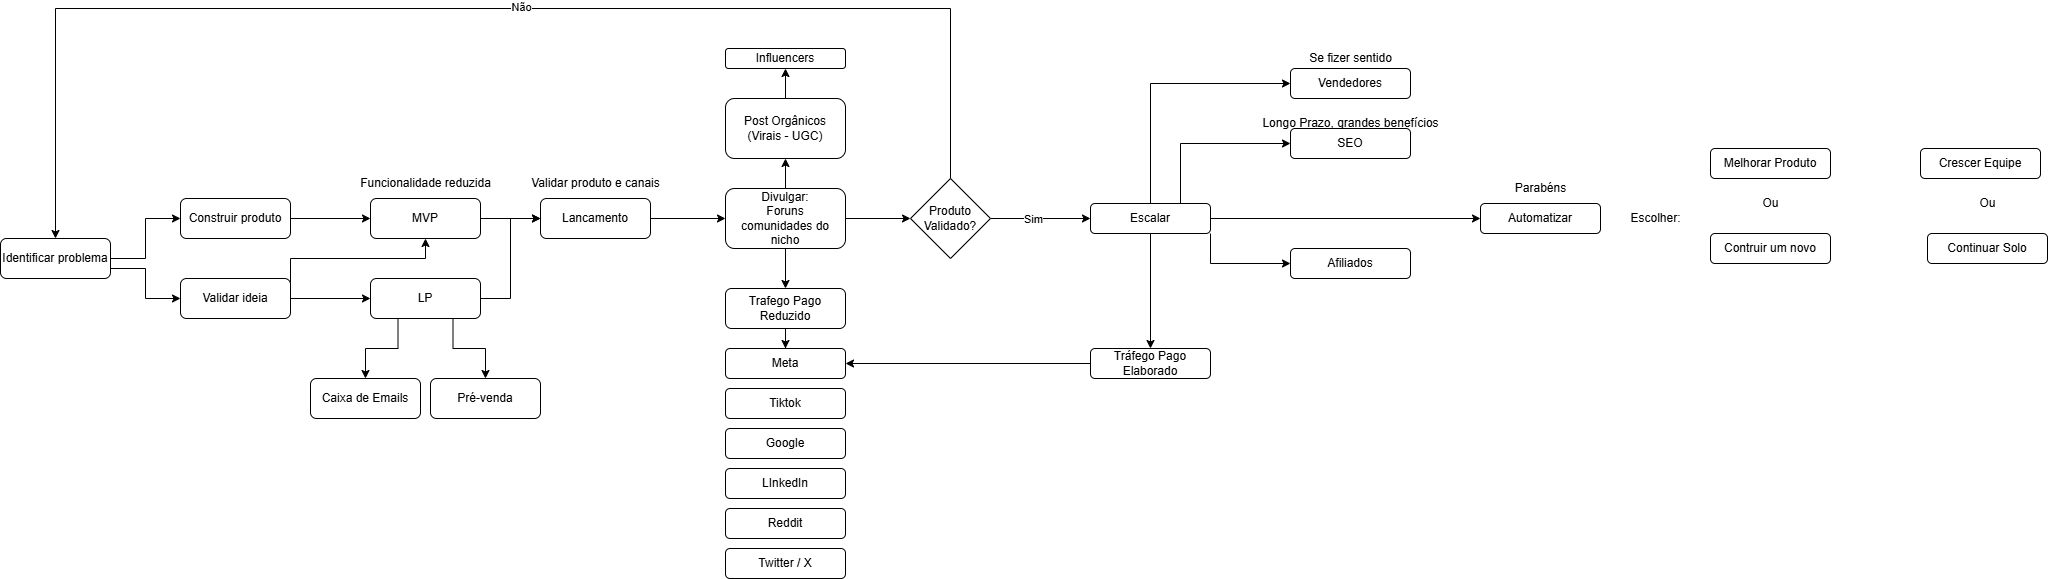

The diagram above was exported from draw.io. Its source (the exported page's mxGraphModel, read from the mxfile embedded in the PNG):
<mxGraphModel dx="2625" dy="1305" grid="1" gridSize="10" guides="1" tooltips="1" connect="1" arrows="1" fold="1" page="1" pageScale="1" pageWidth="827" pageHeight="1169" math="0" shadow="0">
  <root>
    <mxCell id="0" />
    <mxCell id="1" parent="0" />
    <mxCell id="3kbNqo9pMB9uXw3DM9ZA-10" style="edgeStyle=orthogonalEdgeStyle;rounded=0;orthogonalLoop=1;jettySize=auto;html=1;exitX=1;exitY=0.75;exitDx=0;exitDy=0;entryX=0;entryY=0.5;entryDx=0;entryDy=0;" edge="1" parent="1" source="3kbNqo9pMB9uXw3DM9ZA-1" target="3kbNqo9pMB9uXw3DM9ZA-3">
      <mxGeometry relative="1" as="geometry" />
    </mxCell>
    <mxCell id="3kbNqo9pMB9uXw3DM9ZA-11" style="edgeStyle=orthogonalEdgeStyle;rounded=0;orthogonalLoop=1;jettySize=auto;html=1;exitX=1;exitY=0.5;exitDx=0;exitDy=0;entryX=0;entryY=0.5;entryDx=0;entryDy=0;" edge="1" parent="1" source="3kbNqo9pMB9uXw3DM9ZA-1" target="3kbNqo9pMB9uXw3DM9ZA-2">
      <mxGeometry relative="1" as="geometry" />
    </mxCell>
    <mxCell id="3kbNqo9pMB9uXw3DM9ZA-1" value="Identificar problema" style="rounded=1;whiteSpace=wrap;html=1;" vertex="1" parent="1">
      <mxGeometry x="20" y="240" width="110" height="40" as="geometry" />
    </mxCell>
    <mxCell id="3kbNqo9pMB9uXw3DM9ZA-13" style="edgeStyle=orthogonalEdgeStyle;rounded=0;orthogonalLoop=1;jettySize=auto;html=1;exitX=1;exitY=0.5;exitDx=0;exitDy=0;entryX=0;entryY=0.5;entryDx=0;entryDy=0;" edge="1" parent="1" source="3kbNqo9pMB9uXw3DM9ZA-2" target="3kbNqo9pMB9uXw3DM9ZA-12">
      <mxGeometry relative="1" as="geometry" />
    </mxCell>
    <mxCell id="3kbNqo9pMB9uXw3DM9ZA-2" value="Construir produto" style="rounded=1;whiteSpace=wrap;html=1;" vertex="1" parent="1">
      <mxGeometry x="200" y="200" width="110" height="40" as="geometry" />
    </mxCell>
    <mxCell id="3kbNqo9pMB9uXw3DM9ZA-9" style="edgeStyle=orthogonalEdgeStyle;rounded=0;orthogonalLoop=1;jettySize=auto;html=1;exitX=1;exitY=0.5;exitDx=0;exitDy=0;entryX=0;entryY=0.5;entryDx=0;entryDy=0;" edge="1" parent="1" source="3kbNqo9pMB9uXw3DM9ZA-3" target="3kbNqo9pMB9uXw3DM9ZA-4">
      <mxGeometry relative="1" as="geometry" />
    </mxCell>
    <mxCell id="3kbNqo9pMB9uXw3DM9ZA-18" style="edgeStyle=orthogonalEdgeStyle;rounded=0;orthogonalLoop=1;jettySize=auto;html=1;exitX=1;exitY=0.25;exitDx=0;exitDy=0;entryX=0.5;entryY=1;entryDx=0;entryDy=0;" edge="1" parent="1" source="3kbNqo9pMB9uXw3DM9ZA-3" target="3kbNqo9pMB9uXw3DM9ZA-12">
      <mxGeometry relative="1" as="geometry">
        <Array as="points">
          <mxPoint x="310" y="260" />
          <mxPoint x="445" y="260" />
        </Array>
      </mxGeometry>
    </mxCell>
    <mxCell id="3kbNqo9pMB9uXw3DM9ZA-3" value="Validar ideia" style="rounded=1;whiteSpace=wrap;html=1;" vertex="1" parent="1">
      <mxGeometry x="200" y="280" width="110" height="40" as="geometry" />
    </mxCell>
    <mxCell id="3kbNqo9pMB9uXw3DM9ZA-7" style="edgeStyle=orthogonalEdgeStyle;rounded=0;orthogonalLoop=1;jettySize=auto;html=1;exitX=0.25;exitY=1;exitDx=0;exitDy=0;" edge="1" parent="1" source="3kbNqo9pMB9uXw3DM9ZA-4" target="3kbNqo9pMB9uXw3DM9ZA-5">
      <mxGeometry relative="1" as="geometry" />
    </mxCell>
    <mxCell id="3kbNqo9pMB9uXw3DM9ZA-8" style="edgeStyle=orthogonalEdgeStyle;rounded=0;orthogonalLoop=1;jettySize=auto;html=1;exitX=0.75;exitY=1;exitDx=0;exitDy=0;" edge="1" parent="1" source="3kbNqo9pMB9uXw3DM9ZA-4" target="3kbNqo9pMB9uXw3DM9ZA-6">
      <mxGeometry relative="1" as="geometry" />
    </mxCell>
    <mxCell id="3kbNqo9pMB9uXw3DM9ZA-67" style="edgeStyle=orthogonalEdgeStyle;rounded=0;orthogonalLoop=1;jettySize=auto;html=1;exitX=1;exitY=0.5;exitDx=0;exitDy=0;entryX=0;entryY=0.5;entryDx=0;entryDy=0;" edge="1" parent="1" source="3kbNqo9pMB9uXw3DM9ZA-4" target="3kbNqo9pMB9uXw3DM9ZA-14">
      <mxGeometry relative="1" as="geometry" />
    </mxCell>
    <mxCell id="3kbNqo9pMB9uXw3DM9ZA-4" value="LP" style="rounded=1;whiteSpace=wrap;html=1;" vertex="1" parent="1">
      <mxGeometry x="390" y="280" width="110" height="40" as="geometry" />
    </mxCell>
    <mxCell id="3kbNqo9pMB9uXw3DM9ZA-5" value="Caixa de Emails" style="rounded=1;whiteSpace=wrap;html=1;" vertex="1" parent="1">
      <mxGeometry x="330" y="380" width="110" height="40" as="geometry" />
    </mxCell>
    <mxCell id="3kbNqo9pMB9uXw3DM9ZA-6" value="Pré-venda" style="rounded=1;whiteSpace=wrap;html=1;" vertex="1" parent="1">
      <mxGeometry x="450" y="380" width="110" height="40" as="geometry" />
    </mxCell>
    <mxCell id="3kbNqo9pMB9uXw3DM9ZA-15" style="edgeStyle=orthogonalEdgeStyle;rounded=0;orthogonalLoop=1;jettySize=auto;html=1;exitX=1;exitY=0.5;exitDx=0;exitDy=0;entryX=0;entryY=0.5;entryDx=0;entryDy=0;" edge="1" parent="1" source="3kbNqo9pMB9uXw3DM9ZA-12" target="3kbNqo9pMB9uXw3DM9ZA-14">
      <mxGeometry relative="1" as="geometry" />
    </mxCell>
    <mxCell id="3kbNqo9pMB9uXw3DM9ZA-12" value="MVP" style="rounded=1;whiteSpace=wrap;html=1;" vertex="1" parent="1">
      <mxGeometry x="390" y="200" width="110" height="40" as="geometry" />
    </mxCell>
    <mxCell id="3kbNqo9pMB9uXw3DM9ZA-20" value="" style="edgeStyle=orthogonalEdgeStyle;rounded=0;orthogonalLoop=1;jettySize=auto;html=1;" edge="1" parent="1" source="3kbNqo9pMB9uXw3DM9ZA-14" target="3kbNqo9pMB9uXw3DM9ZA-19">
      <mxGeometry relative="1" as="geometry" />
    </mxCell>
    <mxCell id="3kbNqo9pMB9uXw3DM9ZA-14" value="Lancamento" style="rounded=1;whiteSpace=wrap;html=1;" vertex="1" parent="1">
      <mxGeometry x="560" y="200" width="110" height="40" as="geometry" />
    </mxCell>
    <mxCell id="3kbNqo9pMB9uXw3DM9ZA-22" value="" style="edgeStyle=orthogonalEdgeStyle;rounded=0;orthogonalLoop=1;jettySize=auto;html=1;" edge="1" parent="1" source="3kbNqo9pMB9uXw3DM9ZA-19" target="3kbNqo9pMB9uXw3DM9ZA-21">
      <mxGeometry relative="1" as="geometry" />
    </mxCell>
    <mxCell id="3kbNqo9pMB9uXw3DM9ZA-31" value="" style="edgeStyle=orthogonalEdgeStyle;rounded=0;orthogonalLoop=1;jettySize=auto;html=1;" edge="1" parent="1" source="3kbNqo9pMB9uXw3DM9ZA-19" target="3kbNqo9pMB9uXw3DM9ZA-30">
      <mxGeometry relative="1" as="geometry" />
    </mxCell>
    <mxCell id="3kbNqo9pMB9uXw3DM9ZA-36" style="edgeStyle=orthogonalEdgeStyle;rounded=0;orthogonalLoop=1;jettySize=auto;html=1;exitX=1;exitY=0.5;exitDx=0;exitDy=0;entryX=0;entryY=0.5;entryDx=0;entryDy=0;" edge="1" parent="1" source="3kbNqo9pMB9uXw3DM9ZA-19" target="3kbNqo9pMB9uXw3DM9ZA-45">
      <mxGeometry relative="1" as="geometry">
        <mxPoint x="909.9999999999998" y="220" as="targetPoint" />
      </mxGeometry>
    </mxCell>
    <mxCell id="3kbNqo9pMB9uXw3DM9ZA-19" value="Divulgar:&lt;br&gt;Foruns&lt;br&gt;comunidades do nicho" style="whiteSpace=wrap;html=1;rounded=1;" vertex="1" parent="1">
      <mxGeometry x="745" y="190" width="120" height="60" as="geometry" />
    </mxCell>
    <mxCell id="3kbNqo9pMB9uXw3DM9ZA-24" value="" style="edgeStyle=orthogonalEdgeStyle;rounded=0;orthogonalLoop=1;jettySize=auto;html=1;" edge="1" parent="1" source="3kbNqo9pMB9uXw3DM9ZA-21" target="3kbNqo9pMB9uXw3DM9ZA-23">
      <mxGeometry relative="1" as="geometry" />
    </mxCell>
    <mxCell id="3kbNqo9pMB9uXw3DM9ZA-21" value="Trafego Pago&lt;br&gt;Reduzido" style="whiteSpace=wrap;html=1;rounded=1;" vertex="1" parent="1">
      <mxGeometry x="745" y="290" width="120" height="40" as="geometry" />
    </mxCell>
    <mxCell id="3kbNqo9pMB9uXw3DM9ZA-23" value="Meta" style="rounded=1;whiteSpace=wrap;html=1;" vertex="1" parent="1">
      <mxGeometry x="745" y="350" width="120" height="30" as="geometry" />
    </mxCell>
    <mxCell id="3kbNqo9pMB9uXw3DM9ZA-25" value="Tiktok" style="rounded=1;whiteSpace=wrap;html=1;" vertex="1" parent="1">
      <mxGeometry x="745" y="390" width="120" height="30" as="geometry" />
    </mxCell>
    <mxCell id="3kbNqo9pMB9uXw3DM9ZA-26" value="Google" style="rounded=1;whiteSpace=wrap;html=1;" vertex="1" parent="1">
      <mxGeometry x="745" y="430" width="120" height="30" as="geometry" />
    </mxCell>
    <mxCell id="3kbNqo9pMB9uXw3DM9ZA-27" value="LInkedIn" style="rounded=1;whiteSpace=wrap;html=1;" vertex="1" parent="1">
      <mxGeometry x="745" y="470" width="120" height="30" as="geometry" />
    </mxCell>
    <mxCell id="3kbNqo9pMB9uXw3DM9ZA-28" value="Reddit" style="rounded=1;whiteSpace=wrap;html=1;" vertex="1" parent="1">
      <mxGeometry x="745" y="510" width="120" height="30" as="geometry" />
    </mxCell>
    <mxCell id="3kbNqo9pMB9uXw3DM9ZA-29" value="Twitter / X" style="rounded=1;whiteSpace=wrap;html=1;" vertex="1" parent="1">
      <mxGeometry x="745" y="550" width="120" height="30" as="geometry" />
    </mxCell>
    <mxCell id="3kbNqo9pMB9uXw3DM9ZA-33" style="edgeStyle=orthogonalEdgeStyle;rounded=0;orthogonalLoop=1;jettySize=auto;html=1;exitX=0.5;exitY=0;exitDx=0;exitDy=0;entryX=0.5;entryY=1;entryDx=0;entryDy=0;" edge="1" parent="1" source="3kbNqo9pMB9uXw3DM9ZA-30" target="3kbNqo9pMB9uXw3DM9ZA-32">
      <mxGeometry relative="1" as="geometry" />
    </mxCell>
    <mxCell id="3kbNqo9pMB9uXw3DM9ZA-30" value="Post Orgânicos&lt;br&gt;(Virais - UGC)" style="whiteSpace=wrap;html=1;rounded=1;" vertex="1" parent="1">
      <mxGeometry x="745" y="100" width="120" height="60" as="geometry" />
    </mxCell>
    <mxCell id="3kbNqo9pMB9uXw3DM9ZA-32" value="Influencers" style="whiteSpace=wrap;html=1;rounded=1;" vertex="1" parent="1">
      <mxGeometry x="745" y="50" width="120" height="20" as="geometry" />
    </mxCell>
    <mxCell id="3kbNqo9pMB9uXw3DM9ZA-41" style="edgeStyle=orthogonalEdgeStyle;rounded=0;orthogonalLoop=1;jettySize=auto;html=1;exitX=1;exitY=0.5;exitDx=0;exitDy=0;entryX=0;entryY=0.5;entryDx=0;entryDy=0;" edge="1" parent="1" source="3kbNqo9pMB9uXw3DM9ZA-45" target="3kbNqo9pMB9uXw3DM9ZA-35">
      <mxGeometry relative="1" as="geometry">
        <mxPoint x="1029.9999999999998" y="220" as="sourcePoint" />
      </mxGeometry>
    </mxCell>
    <mxCell id="3kbNqo9pMB9uXw3DM9ZA-46" value="Sim" style="edgeLabel;html=1;align=center;verticalAlign=middle;resizable=0;points=[];" vertex="1" connectable="0" parent="3kbNqo9pMB9uXw3DM9ZA-41">
      <mxGeometry x="-0.1505" relative="1" as="geometry">
        <mxPoint as="offset" />
      </mxGeometry>
    </mxCell>
    <mxCell id="3kbNqo9pMB9uXw3DM9ZA-42" style="edgeStyle=orthogonalEdgeStyle;rounded=0;orthogonalLoop=1;jettySize=auto;html=1;exitX=0.5;exitY=0;exitDx=0;exitDy=0;entryX=0.5;entryY=0;entryDx=0;entryDy=0;" edge="1" parent="1" target="3kbNqo9pMB9uXw3DM9ZA-1">
      <mxGeometry relative="1" as="geometry">
        <mxPoint x="969.9999999999998" y="200" as="sourcePoint" />
        <Array as="points">
          <mxPoint x="970" y="10" />
          <mxPoint x="75" y="10" />
        </Array>
      </mxGeometry>
    </mxCell>
    <mxCell id="3kbNqo9pMB9uXw3DM9ZA-43" value="Não" style="edgeLabel;html=1;align=center;verticalAlign=middle;resizable=0;points=[];" vertex="1" connectable="0" parent="3kbNqo9pMB9uXw3DM9ZA-42">
      <mxGeometry x="-0.0554" y="-2" relative="1" as="geometry">
        <mxPoint x="1" as="offset" />
      </mxGeometry>
    </mxCell>
    <mxCell id="3kbNqo9pMB9uXw3DM9ZA-47" style="edgeStyle=orthogonalEdgeStyle;rounded=0;orthogonalLoop=1;jettySize=auto;html=1;exitX=0.5;exitY=0;exitDx=0;exitDy=0;entryX=0;entryY=0.5;entryDx=0;entryDy=0;" edge="1" parent="1" source="3kbNqo9pMB9uXw3DM9ZA-35" target="3kbNqo9pMB9uXw3DM9ZA-37">
      <mxGeometry relative="1" as="geometry" />
    </mxCell>
    <mxCell id="3kbNqo9pMB9uXw3DM9ZA-48" style="edgeStyle=orthogonalEdgeStyle;rounded=0;orthogonalLoop=1;jettySize=auto;html=1;exitX=0.75;exitY=0;exitDx=0;exitDy=0;entryX=0;entryY=0.5;entryDx=0;entryDy=0;" edge="1" parent="1" source="3kbNqo9pMB9uXw3DM9ZA-35" target="3kbNqo9pMB9uXw3DM9ZA-38">
      <mxGeometry relative="1" as="geometry" />
    </mxCell>
    <mxCell id="3kbNqo9pMB9uXw3DM9ZA-49" style="edgeStyle=orthogonalEdgeStyle;rounded=0;orthogonalLoop=1;jettySize=auto;html=1;exitX=1;exitY=1;exitDx=0;exitDy=0;entryX=0;entryY=0.5;entryDx=0;entryDy=0;" edge="1" parent="1" source="3kbNqo9pMB9uXw3DM9ZA-35" target="3kbNqo9pMB9uXw3DM9ZA-39">
      <mxGeometry relative="1" as="geometry" />
    </mxCell>
    <mxCell id="3kbNqo9pMB9uXw3DM9ZA-50" style="edgeStyle=orthogonalEdgeStyle;rounded=0;orthogonalLoop=1;jettySize=auto;html=1;exitX=0.5;exitY=1;exitDx=0;exitDy=0;" edge="1" parent="1" source="3kbNqo9pMB9uXw3DM9ZA-35" target="3kbNqo9pMB9uXw3DM9ZA-40">
      <mxGeometry relative="1" as="geometry" />
    </mxCell>
    <mxCell id="3kbNqo9pMB9uXw3DM9ZA-54" style="edgeStyle=orthogonalEdgeStyle;rounded=0;orthogonalLoop=1;jettySize=auto;html=1;exitX=1;exitY=0.5;exitDx=0;exitDy=0;entryX=0;entryY=0.5;entryDx=0;entryDy=0;" edge="1" parent="1" source="3kbNqo9pMB9uXw3DM9ZA-35" target="3kbNqo9pMB9uXw3DM9ZA-53">
      <mxGeometry relative="1" as="geometry" />
    </mxCell>
    <mxCell id="3kbNqo9pMB9uXw3DM9ZA-35" value="Escalar" style="whiteSpace=wrap;html=1;rounded=1;" vertex="1" parent="1">
      <mxGeometry x="1110" y="205" width="120" height="30" as="geometry" />
    </mxCell>
    <mxCell id="3kbNqo9pMB9uXw3DM9ZA-37" value="Vendedores" style="whiteSpace=wrap;html=1;rounded=1;" vertex="1" parent="1">
      <mxGeometry x="1310" y="70" width="120" height="30" as="geometry" />
    </mxCell>
    <mxCell id="3kbNqo9pMB9uXw3DM9ZA-38" value="SEO" style="whiteSpace=wrap;html=1;rounded=1;" vertex="1" parent="1">
      <mxGeometry x="1310" y="130" width="120" height="30" as="geometry" />
    </mxCell>
    <mxCell id="3kbNqo9pMB9uXw3DM9ZA-39" value="Afiliados" style="whiteSpace=wrap;html=1;rounded=1;" vertex="1" parent="1">
      <mxGeometry x="1310" y="250" width="120" height="30" as="geometry" />
    </mxCell>
    <mxCell id="3kbNqo9pMB9uXw3DM9ZA-52" style="edgeStyle=orthogonalEdgeStyle;rounded=0;orthogonalLoop=1;jettySize=auto;html=1;exitX=0;exitY=0.5;exitDx=0;exitDy=0;entryX=1;entryY=0.5;entryDx=0;entryDy=0;" edge="1" parent="1" source="3kbNqo9pMB9uXw3DM9ZA-40" target="3kbNqo9pMB9uXw3DM9ZA-23">
      <mxGeometry relative="1" as="geometry" />
    </mxCell>
    <mxCell id="3kbNqo9pMB9uXw3DM9ZA-40" value="Tráfego Pago&lt;br&gt;Elaborado" style="whiteSpace=wrap;html=1;rounded=1;" vertex="1" parent="1">
      <mxGeometry x="1110" y="350" width="120" height="30" as="geometry" />
    </mxCell>
    <mxCell id="3kbNqo9pMB9uXw3DM9ZA-45" value="Produto Validado?" style="rhombus;whiteSpace=wrap;html=1;" vertex="1" parent="1">
      <mxGeometry x="930" y="180" width="80" height="80" as="geometry" />
    </mxCell>
    <mxCell id="3kbNqo9pMB9uXw3DM9ZA-53" value="Automatizar" style="whiteSpace=wrap;html=1;rounded=1;" vertex="1" parent="1">
      <mxGeometry x="1500" y="205" width="120" height="30" as="geometry" />
    </mxCell>
    <mxCell id="3kbNqo9pMB9uXw3DM9ZA-55" value="Melhorar Produto" style="whiteSpace=wrap;html=1;rounded=1;" vertex="1" parent="1">
      <mxGeometry x="1730" y="150" width="120" height="30" as="geometry" />
    </mxCell>
    <mxCell id="3kbNqo9pMB9uXw3DM9ZA-56" value="Contruir um novo" style="whiteSpace=wrap;html=1;rounded=1;" vertex="1" parent="1">
      <mxGeometry x="1730" y="235" width="120" height="30" as="geometry" />
    </mxCell>
    <mxCell id="3kbNqo9pMB9uXw3DM9ZA-57" value="Crescer Equipe" style="whiteSpace=wrap;html=1;rounded=1;" vertex="1" parent="1">
      <mxGeometry x="1940" y="150" width="120" height="30" as="geometry" />
    </mxCell>
    <mxCell id="3kbNqo9pMB9uXw3DM9ZA-58" value="Continuar Solo" style="whiteSpace=wrap;html=1;rounded=1;" vertex="1" parent="1">
      <mxGeometry x="1947" y="235" width="120" height="30" as="geometry" />
    </mxCell>
    <mxCell id="3kbNqo9pMB9uXw3DM9ZA-59" value="Ou" style="text;html=1;align=center;verticalAlign=middle;resizable=0;points=[];autosize=1;strokeColor=none;fillColor=none;" vertex="1" parent="1">
      <mxGeometry x="1770" y="190" width="40" height="30" as="geometry" />
    </mxCell>
    <mxCell id="3kbNqo9pMB9uXw3DM9ZA-60" value="Ou" style="text;html=1;align=center;verticalAlign=middle;resizable=0;points=[];autosize=1;strokeColor=none;fillColor=none;" vertex="1" parent="1">
      <mxGeometry x="1987" y="190" width="40" height="30" as="geometry" />
    </mxCell>
    <mxCell id="3kbNqo9pMB9uXw3DM9ZA-61" value="Escolher:" style="text;html=1;align=center;verticalAlign=middle;resizable=0;points=[];autosize=1;strokeColor=none;fillColor=none;" vertex="1" parent="1">
      <mxGeometry x="1640" y="205" width="70" height="30" as="geometry" />
    </mxCell>
    <mxCell id="3kbNqo9pMB9uXw3DM9ZA-62" value="Parabéns" style="text;html=1;align=center;verticalAlign=middle;resizable=0;points=[];autosize=1;strokeColor=none;fillColor=none;" vertex="1" parent="1">
      <mxGeometry x="1525" y="175" width="70" height="30" as="geometry" />
    </mxCell>
    <mxCell id="3kbNqo9pMB9uXw3DM9ZA-63" value="Longo Prazo, grandes benefícios" style="text;html=1;align=center;verticalAlign=middle;resizable=0;points=[];autosize=1;strokeColor=none;fillColor=none;" vertex="1" parent="1">
      <mxGeometry x="1270" y="110" width="200" height="30" as="geometry" />
    </mxCell>
    <mxCell id="3kbNqo9pMB9uXw3DM9ZA-64" value="Se fizer sentido" style="text;html=1;align=center;verticalAlign=middle;resizable=0;points=[];autosize=1;strokeColor=none;fillColor=none;" vertex="1" parent="1">
      <mxGeometry x="1315" y="45" width="110" height="30" as="geometry" />
    </mxCell>
    <mxCell id="3kbNqo9pMB9uXw3DM9ZA-65" value="Funcionalidade reduzida" style="text;html=1;align=center;verticalAlign=middle;resizable=0;points=[];autosize=1;strokeColor=none;fillColor=none;" vertex="1" parent="1">
      <mxGeometry x="370" y="170" width="150" height="30" as="geometry" />
    </mxCell>
    <mxCell id="3kbNqo9pMB9uXw3DM9ZA-66" value="Validar produto e canais" style="text;html=1;align=center;verticalAlign=middle;resizable=0;points=[];autosize=1;strokeColor=none;fillColor=none;" vertex="1" parent="1">
      <mxGeometry x="540" y="170" width="150" height="30" as="geometry" />
    </mxCell>
  </root>
</mxGraphModel>